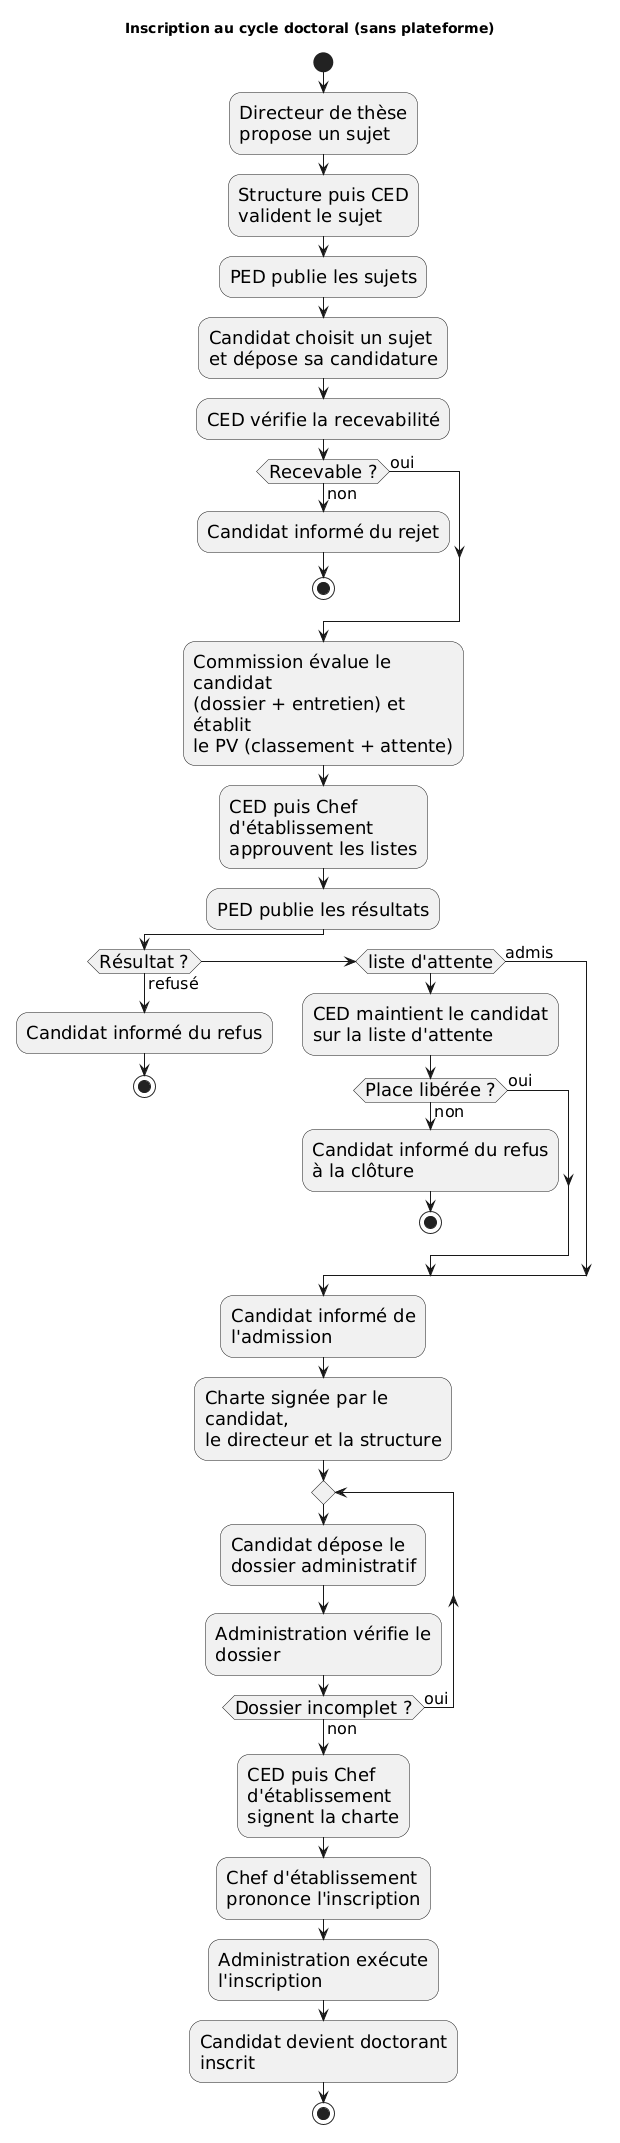

The diagram above was rendered by PlantUML. Its source (embedded in the PNG):
@startuml
skinparam shadowing false
skinparam defaultFontSize 18
skinparam wrapWidth 260
skinparam ArrowFontSize 16
title Inscription au cycle doctoral (sans plateforme)

start
:Directeur de thèse\npropose un sujet;
:Structure puis CED\nvalident le sujet;
:PED publie les sujets;
:Candidat choisit un sujet\net dépose sa candidature;
:CED vérifie la recevabilité;
if (Recevable ?) then (non)
  :Candidat informé du rejet;
  stop
else (oui)
endif
:Commission évalue le candidat\n(dossier + entretien) et établit\nle PV (classement + attente);
:CED puis Chef d'établissement\napprouvent les listes;
:PED publie les résultats;
if (Résultat ?) then (refusé)
  :Candidat informé du refus;
  stop
elseif (liste d'attente) then
  :CED maintient le candidat\nsur la liste d'attente;
  if (Place libérée ?) then (non)
    :Candidat informé du refus\nà la clôture;
    stop
  else (oui)
  endif
else (admis)
endif
:Candidat informé de l'admission;
:Charte signée par le candidat,\nle directeur et la structure;
repeat
  :Candidat dépose le\ndossier administratif;
  :Administration vérifie le dossier;
repeat while (Dossier incomplet ?) is (oui) not (non)
:CED puis Chef d'établissement\nsignent la charte;
:Chef d'établissement\nprononce l'inscription;
:Administration exécute l'inscription;
:Candidat devient doctorant inscrit;
stop
@enduml